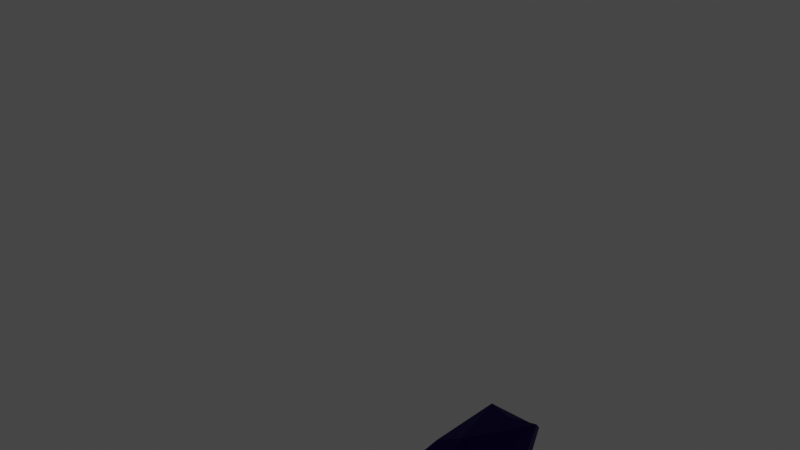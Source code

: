 # Source: Squirrel.blend  (saved by Blender 2.80.75; exported with 4.5.12 LTS)
import bpy
from mathutils import Matrix  # noqa: F401  (used for matrix-valued properties, if any)

bpy.ops.wm.read_factory_settings(use_empty=True)
scene = bpy.context.scene
scene.name = 'Scene'

# ---- collections
col_collection = bpy.data.collections.new('Collection'); scene.collection.children.link(col_collection)

# ---- materials (node trees are filled in below, after node groups)
mat_squirrel_eyes = bpy.data.materials.new('Squirrel_Eyes')
mat_squirrel_eyes.use_transparent_shadow = False
mat_squirrel_body = bpy.data.materials.new('Squirrel_Body')
mat_squirrel_body.use_transparent_shadow = False

# ---- material node trees
mat_squirrel_eyes.use_nodes = True; mat_squirrel_eyes.node_tree.nodes.clear()
_N = mat_squirrel_eyes.node_tree.nodes; _L = mat_squirrel_eyes.node_tree.links
n0 = _N.new('ShaderNodeOutputMaterial'); n0.name = 'Material Output'; n0.location = (300, 300)
n1 = _N.new('ShaderNodeBsdfPrincipled'); n1.name = 'Principled BSDF'; n1.location = (10, 300)
n1.distribution = 'GGX'
n1.subsurface_method = 'BURLEY'
n1.inputs[0].default_value = (1.0, 0.0, 0.005708, 1.0)
n1.inputs[1].default_value = 1.0
n1.inputs[2].default_value = 0.2955
n1.inputs[3].default_value = 1.45
n1.inputs[27].default_value = (1.0, 0.0, 0.001559, 1.0)
n1.inputs[28].default_value = 1.0
_L.new(n1.outputs[0], n0.inputs[0])
n0.is_active_output = True
mat_squirrel_body.use_nodes = True; mat_squirrel_body.node_tree.nodes.clear()
_N = mat_squirrel_body.node_tree.nodes; _L = mat_squirrel_body.node_tree.links
n0 = _N.new('ShaderNodeOutputMaterial'); n0.name = 'Material Output'; n0.location = (300, 300)
n1 = _N.new('ShaderNodeBsdfPrincipled'); n1.name = 'Principled BSDF'; n1.location = (10, 300)
n1.distribution = 'GGX'
n1.subsurface_method = 'BURLEY'
n1.inputs[0].default_value = (0.02444, 0.01044, 0.1998, 1.0)
n1.inputs[1].default_value = 1.0
n1.inputs[2].default_value = 0.7818
n1.inputs[3].default_value = 1.45
n1.inputs[27].default_value = (0.0, 0.0, 0.0, 1.0)
n1.inputs[28].default_value = 1.0
_L.new(n1.outputs[0], n0.inputs[0])
n0.is_active_output = True

# ---- world
world_world = bpy.data.worlds.new('World'); scene.world = world_world
world_world.use_nodes = True; world_world.node_tree.nodes.clear()
_N = world_world.node_tree.nodes; _L = world_world.node_tree.links
n0 = _N.new('ShaderNodeOutputWorld'); n0.name = 'World Output'; n0.location = (300, 300)
n1 = _N.new('ShaderNodeBackground'); n1.name = 'Background'; n1.location = (10, 300)
n1.inputs[0].default_value = (0.05088, 0.05088, 0.05088, 1.0)
_L.new(n1.outputs[0], n0.inputs[0])
n0.is_active_output = True
world_world.color = (0.05088, 0.05088, 0.05088)
world_world.use_sun_shadow = False
world_world.sun_shadow_jitter_overblur = 0.0

# ---- meshes
me_cube_002 = bpy.data.meshes.new('Cube.002')
me_cube_002.from_pydata([(-1.0, -1.0, -1.0), (-1.0, -1.0, 1.0), (-1.0, 1.0, -1.0), (-1.0, 1.0, 1.0), (1.0, -1.0, -1.0), (1.0, -1.0, 1.0), (1.0, 1.0, -1.0), (1.0, 1.0, 1.0), (-1.642, 48.93, -30.89), (-1.634, 49.98, -22.4), (-1.877, 36.31, -29.62), (-1.705, 43.29, -10.39), (-1.915, 21.85, -28.07), (-1.353, 19.49, -11.08), (-0.0111, 33.04, -35.04), (-1.004, 10.35, -16.55), (-1.436, 13.39, -32.57), (-0.5481, 10.69, -33.2), (-1.44, 8.9, -48.76), (-0.4502, 10.61, -48.51), (-1.164, 7.1, -47.91), (-0.5624, 5.751, -46.62), (-1.677, 14.15, -40.3), (-1.3, 10.25, -40.24), (-0.5553, 8.221, -39.91), (-0.4502, 20.62, -37.59), (-1.32, 7.669, -52.15), (-0.4502, 9.792, -52.09), (-1.045, 2.826, -52.12), (-0.5624, 2.929, -52.04), (-0.5624, 2.75, -47.74), (-0.4502, 10.2, -50.3), (-1.171, 4.282, -49.34), (-1.38, 8.92, -50.64), (-1.915, 20.15, -20.02), (-1.761, 39.8, -20.01), (-1.653, 49.44, -25.64), (-1.501, 11.35, -25.0), (0.01423, 8.629, -22.18), (-0.4502, 15.62, -43.05), (-0.5017, 53.41, -40.12), (-1.662, 48.49, -41.33), (-0.4446, 40.67, -47.31), (-1.299, 42.11, -47.54), (-0.3008, 54.77, -33.64), (-1.642, 49.0, -37.2), (-0.5657, 33.64, -37.17), (-1.744, 37.23, -33.26), (-0.7293, 50.53, -46.46), (-1.316, 43.95, -48.7), (-0.4043, 44.25, -49.01), (-0.5731, 46.87, -51.97), (-1.308, 43.98, -52.09), (-0.4805, 45.08, -52.04), (-0.9538, 35.53, -49.61), (-0.3682, 35.9, -49.16), (-1.042, 35.67, -52.11), (-0.4603, 36.91, -52.07), (-2.59, 74.96, -28.94), (-1.287, 57.31, -28.44), (-2.344, 65.77, -21.99), (-1.37, 97.77, -17.06), (-1.57, 74.6, -16.19), (-1.054, 98.67, -28.96), (-1.063, 7.867, 7.556), (-1.299, 7.904, 1.365), (-1.299, 5.763, 1.372), (-1.035, 11.24, -3.97), (-1.299, 4.764, -8.77), (-1.299, 2.931, 1.164), (-1.299, -5.082, -5.454), (-1.299, -3.868, -9.711), (-0.731, 6.16, 1.995), (-0.7173, 8.771, 2.134), (-3.493e-07, 55.01, -22.3), (-3.731e-07, 56.47, -32.63), (1.642, 48.93, -30.89), (1.634, 49.98, -22.4), (1.877, 36.31, -29.62), (1.705, 43.29, -10.39), (1.915, 21.85, -28.07), (1.353, 19.49, -11.08), (0.0111, 33.04, -35.04), (-1.918e-07, 45.47, -6.015), (1.733e-07, 23.05, -27.69), (1.004, 10.35, -16.55), (1.436, 13.39, -32.57), (0.5481, 10.69, -33.2), (1.44, 8.9, -48.76), (0.4502, 10.61, -48.51), (1.164, 7.1, -47.91), (0.5624, 5.751, -46.62), (1.677, 14.15, -40.3), (1.3, 10.25, -40.24), (0.5553, 8.221, -39.91), (0.4502, 20.62, -37.59), (1.32, 7.669, -52.15), (0.4502, 9.792, -52.09), (1.045, 2.826, -52.12), (0.5624, 2.929, -52.04), (0.5624, 2.75, -47.74), (0.4502, 10.2, -50.3), (1.171, 4.282, -49.34), (1.38, 8.92, -50.64), (1.915, 20.15, -20.02), (1.761, 39.8, -20.01), (-3.489e-07, 54.99, -26.06), (1.653, 49.44, -25.64), (1.501, 11.35, -25.0), (-0.01423, 8.629, -22.18), (0.4502, 15.62, -43.05), (0.5017, 53.41, -40.12), (1.662, 48.49, -41.33), (0.4446, 40.67, -47.31), (1.299, 42.11, -47.54), (0.3008, 54.77, -33.64), (1.642, 49.0, -37.2), (0.5657, 33.64, -37.17), (1.744, 37.23, -33.26), (0.7293, 50.53, -46.46), (1.316, 43.95, -48.7), (0.4043, 44.25, -49.01), (0.5731, 46.87, -51.97), (1.308, 43.98, -52.09), (0.4805, 45.08, -52.04), (0.9538, 35.53, -49.61), (0.3682, 35.9, -49.16), (1.042, 35.67, -52.11), (0.4603, 36.91, -52.07), (-7.37e-07, 78.72, -30.61), (2.59, 74.96, -28.94), (1.37, 97.77, -17.06), (1.287, 57.31, -28.44), (-4.329e-07, 60.12, -32.27), (2.344, 65.77, -21.99), (-5.564e-07, 67.68, -14.9), (-7.006e-07, 76.49, -22.92), (-6.636e-07, 74.23, -11.13), (-1.004e-06, 95.02, -16.5), (-1.271e-06, 111.4, -29.68), (1.57, 74.6, -16.19), (-1.085e-06, 100.0, -38.91), (1.054, 98.67, -28.96), (1.063, 7.867, 7.556), (5.083e-07, 2.563, 2.472), (4.676e-07, 5.055, -11.03), (2.534e-07, 18.15, -4.508), (1.299, 7.904, 1.365), (1.299, 5.763, 1.372), (1.035, 11.24, -3.97), (1.299, 4.764, -8.77), (1.299, 2.931, 1.164), (6.865e-07, -8.331, -6.526), (6.595e-07, -6.68, -12.31), (1.299, -5.082, -5.454), (1.299, -3.868, -9.711), (3.978e-07, 9.324, 2.746), (4.454e-07, 6.413, 2.755), (0.731, 6.16, 1.995), (0.7173, 8.771, 2.134)], [(106, 75), (146, 84)], [(0, 1, 3, 2), (2, 3, 7, 6), (6, 7, 5, 4), (4, 5, 1, 0), (2, 6, 4, 0), (7, 3, 1, 5), (34, 13, 11, 35), (11, 83, 74, 9), (84, 12, 10, 14), (45, 44, 40, 41), (13, 146, 83, 11), (35, 11, 9, 36), (36, 9, 74, 106), (34, 12, 16, 37), (38, 145, 15, 37), (23, 22, 18, 20), (146, 13, 15, 145), (24, 23, 20, 21), (22, 25, 39, 19, 18), (12, 84, 25, 22), (17, 16, 23, 24), (16, 12, 22, 23), (26, 27, 29, 28), (30, 32, 28, 29), (32, 33, 26, 28), (33, 31, 27, 26), (18, 19, 31, 33), (20, 18, 33, 32), (21, 20, 32, 30), (17, 38, 37, 16), (13, 34, 37, 15), (133, 59, 58, 129), (10, 35, 36, 8), (12, 34, 35, 10), (29, 27, 31, 19, 21, 30), (39, 24, 21, 19), (24, 39, 25, 17), (17, 25, 84, 38), (44, 46, 42, 40), (47, 45, 41, 43), (46, 47, 43, 42), (14, 10, 47, 46), (10, 8, 45, 47), (75, 14, 46, 44), (8, 75, 44, 45), (42, 41, 49, 50), (42, 43, 41), (49, 52, 56, 54), (40, 42, 50, 48), (41, 40, 48, 49), (52, 51, 53), (48, 50, 53, 51), (49, 48, 51, 52), (55, 54, 56, 57), (53, 50, 55, 57), (52, 53, 57, 56), (50, 49, 54, 55), (42, 55, 54, 43), (50, 55, 42), (49, 41, 43, 54), (61, 138, 139), (36, 106, 135, 60), (8, 36, 60, 59), (75, 8, 59, 133), (58, 62, 60), (62, 60, 135, 137), (58, 61, 62), (137, 138, 61, 62), (139, 63, 61), (58, 63, 61), (59, 60, 58), (58, 141, 129), (63, 58, 141), (141, 139, 63), (152, 144, 69, 70), (64, 72, 66), (144, 157, 72, 66, 69), (64, 65, 73), (73, 72, 64), (153, 152, 70, 71), (156, 146, 67, 65, 73), (146, 145, 68, 67), (145, 153, 71, 68), (68, 15, 13, 67), (15, 68, 145), (67, 13, 146), (68, 71, 70, 69, 66, 65, 67), (64, 66, 65), (156, 157, 72, 73), (104, 105, 79, 81), (79, 77, 74, 83), (84, 82, 78, 80), (116, 112, 111, 115), (81, 79, 83, 146), (105, 107, 77, 79), (107, 106, 74, 77), (104, 108, 86, 80), (109, 108, 85, 145), (93, 90, 88, 92), (146, 145, 85, 81), (94, 91, 90, 93), (92, 88, 89, 110, 95), (80, 92, 95, 84), (87, 94, 93, 86), (86, 93, 92, 80), (96, 98, 99, 97), (100, 99, 98, 102), (102, 98, 96, 103), (103, 96, 97, 101), (88, 103, 101, 89), (90, 102, 103, 88), (91, 100, 102, 90), (87, 86, 108, 109), (81, 85, 108, 104), (133, 129, 130, 132), (78, 76, 107, 105), (80, 78, 105, 104), (99, 100, 91, 89, 101, 97), (110, 89, 91, 94), (94, 87, 95, 110), (87, 109, 84, 95), (115, 111, 113, 117), (118, 114, 112, 116), (117, 113, 114, 118), (82, 117, 118, 78), (78, 118, 116, 76), (75, 115, 117, 82), (76, 116, 115, 75), (113, 121, 120, 112), (113, 112, 114), (120, 125, 127, 123), (111, 119, 121, 113), (112, 120, 119, 111), (123, 124, 122), (119, 122, 124, 121), (120, 123, 122, 119), (126, 128, 127, 125), (124, 128, 126, 121), (123, 127, 128, 124), (121, 126, 125, 120), (113, 114, 125, 126), (121, 113, 126), (120, 125, 114, 112), (131, 139, 138), (107, 134, 135, 106), (76, 132, 134, 107), (75, 133, 132, 76), (137, 136, 129), (130, 134, 140), (140, 137, 135, 134), (130, 140, 131), (137, 140, 131, 138), (139, 131, 142), (130, 131, 142), (132, 130, 134), (130, 129, 141), (142, 141, 130), (141, 142, 139), (152, 154, 151, 144), (143, 148, 158), (144, 151, 148, 158, 157), (143, 159, 147), (159, 143, 158), (153, 155, 154, 152), (156, 159, 147, 149, 146), (146, 149, 150, 145), (145, 150, 155, 153), (150, 149, 81, 85), (85, 145, 150), (149, 146, 81), (150, 149, 147, 148, 151, 154, 155), (143, 147, 148), (156, 159, 158, 157)])
me_cube_002.polygons.foreach_set('material_index', [0, 0, 0, 0, 0, 0, 1, 1, 1, 1, 1, 1, 1, 1, 1, 1, 1, 1, 1, 1, 1, 1, 1, 1, 1, 1, 1, 1, 1, 1, 1, 1, 1, 1, 1, 1, 1, 1, 1, 1, 1, 1, 1, 1, 1, 1, 1, 1, 1, 1, 1, 1, 1, 1, 1, 1, 1, 1, 1, 1, 1, 1, 1, 1, 1, 1, 1, 1, 1, 1, 1, 1, 1, 1, 1, 1, 1, 1, 1, 1, 1, 1, 1, 1, 1, 1, 1, 1, 1, 1, 1, 1, 1, 1, 1, 1, 1, 1, 1, 1, 1, 1, 1, 1, 1, 1, 1, 1, 1, 1, 1, 1, 1, 1, 1, 1, 1, 1, 1, 1, 1, 1, 1, 1, 1, 1, 1, 1, 1, 1, 1, 1, 1, 1, 1, 1, 1, 1, 1, 1, 1, 1, 1, 1, 1, 1, 1, 1, 1, 1, 1, 1, 1, 1, 1, 1, 1, 1, 1, 1, 1, 1, 1, 1, 1, 1, 1, 1, 1, 1, 1, 1, 1])
_uv = me_cube_002.uv_layers.new(name='UVMap')
_uv.uv.foreach_set('vector', [0.375, 0.0, 0.625, 0.0, 0.625, 0.25, 0.375, 0.25, 0.375, 0.25, 0.625, 0.25, 0.625, 0.5, 0.375, 0.5, 0.375, 0.5, 0.625, 0.5, 0.625, 0.75, 0.375, 0.75, 0.375, 0.75, 0.625, 0.75, 0.625, 1.0, 0.375, 1.0, 0.125, 0.5, 0.375, 0.5, 0.375, 0.75, 0.125, 0.75, 0.625, 0.5, 0.875, 0.5, 0.875, 0.75, 0.625, 0.75, 0.5, 0.5, 0.625, 0.5, 0.625, 0.75, 0.5, 0.75, 0.625, 0.75, 0.75, 0.75, 0.75, 0.75, 0.625, 0.75, 0.25, 0.5, 0.375, 0.5, 0.375, 0.75, 0.25, 0.75, 0.375, 0.75, 0.375, 0.875, 0.375, 0.875, 0.375, 0.75, 0.625, 0.5, 0.75, 0.5, 0.75, 0.75, 0.625, 0.75, 0.5, 0.75, 0.625, 0.75, 0.625, 0.75, 0.5, 0.75, 0.5, 0.75, 0.625, 0.75, 0.625, 0.875, 0.5, 0.875, 0.5, 0.5, 0.375, 0.5, 0.375, 0.5, 0.5, 0.5, 0.5, 0.375, 0.625, 0.375, 0.625, 0.5, 0.5, 0.5, 0.375, 0.5, 0.375, 0.5, 0.375, 0.5, 0.375, 0.5, 0.75, 0.5, 0.625, 0.5, 0.625, 0.5, 0.75, 0.5, 0.375, 0.375, 0.375, 0.5, 0.375, 0.5, 0.375, 0.375, 0.375, 0.5, 0.25, 0.5, 0.25, 0.5, 0.25, 0.5, 0.375, 0.5, 0.375, 0.5, 0.25, 0.5, 0.25, 0.5, 0.375, 0.5, 0.375, 0.375, 0.375, 0.5, 0.375, 0.5, 0.375, 0.375, 0.375, 0.5, 0.375, 0.5, 0.375, 0.5, 0.375, 0.5, 0.375, 0.5, 0.25, 0.5, 0.25, 0.5, 0.375, 0.5, 0.375, 0.375, 0.375, 0.5, 0.375, 0.5, 0.375, 0.375, 0.375, 0.5, 0.375, 0.5, 0.375, 0.5, 0.375, 0.5, 0.375, 0.5, 0.25, 0.5, 0.25, 0.5, 0.375, 0.5, 0.375, 0.5, 0.25, 0.5, 0.25, 0.5, 0.375, 0.5, 0.375, 0.5, 0.375, 0.5, 0.375, 0.5, 0.375, 0.5, 0.375, 0.375, 0.375, 0.5, 0.375, 0.5, 0.375, 0.375, 0.375, 0.375, 0.5, 0.375, 0.5, 0.5, 0.375, 0.5, 0.625, 0.5, 0.5, 0.5, 0.5, 0.5, 0.625, 0.5, 0.375, 0.875, 0.375, 0.75, 0.375, 0.75, 0.375, 0.875, 0.375, 0.75, 0.5, 0.75, 0.5, 0.75, 0.375, 0.75, 0.375, 0.5, 0.5, 0.5, 0.5, 0.75, 0.375, 0.75, 0.375, 0.375, 0.25, 0.5, 0.25, 0.5, 0.25, 0.5, 0.375, 0.375, 0.375, 0.375, 0.25, 0.5, 0.375, 0.375, 0.375, 0.375, 0.25, 0.5, 0.375, 0.375, 0.25, 0.5, 0.25, 0.5, 0.375, 0.375, 0.375, 0.375, 0.25, 0.5, 0.25, 0.5, 0.5, 0.375, 0.0, 0.0, 0.0, 0.0, 0.0, 0.0, 0.0, 0.0, 0.375, 0.75, 0.375, 0.75, 0.375, 0.75, 0.375, 0.75, 0.25, 0.75, 0.375, 0.75, 0.375, 0.75, 0.25, 0.75, 0.25, 0.75, 0.375, 0.75, 0.375, 0.75, 0.25, 0.75, 0.375, 0.75, 0.375, 0.75, 0.375, 0.75, 0.375, 0.75, 0.0, 0.0, 0.0, 0.0, 0.0, 0.0, 0.0, 0.0, 0.375, 0.75, 0.375, 0.875, 0.375, 0.875, 0.375, 0.75, 0.0, 0.0, 0.375, 0.75, 0.375, 0.75, 0.0, 0.0, 0.0, 0.0, 0.375, 0.75, 0.375, 0.75, 0.375, 0.75, 0.375, 0.75, 0.375, 0.75, 0.375, 0.75, 0.0, 0.0, 0.0, 0.0, 0.0, 0.0, 0.0, 0.0, 0.375, 0.75, 0.375, 0.875, 0.375, 0.875, 0.375, 0.75, 0.375, 0.75, 0.0, 0.0, 0.0, 0.0, 0.0, 0.0, 0.0, 0.0, 0.0, 0.0, 0.0, 0.0, 0.375, 0.75, 0.375, 0.875, 0.375, 0.875, 0.375, 0.75, 0.0, 0.0, 0.375, 0.75, 0.375, 0.75, 0.0, 0.0, 0.0, 0.0, 0.0, 0.0, 0.0, 0.0, 0.0, 0.0, 0.375, 0.75, 0.0, 0.0, 0.0, 0.0, 0.375, 0.75, 0.0, 0.0, 0.375, 0.75, 0.375, 0.75, 0.0, 0.0, 0.0, 0.0, 0.0, 0.0, 0.0, 0.0, 0.0, 0.0, 0.0, 0.0, 0.0, 0.0, 0.0, 0.0, 0.0, 0.0, 0.0, 0.0, 0.0, 0.0, 0.0, 0.0, 0.0, 0.0, 0.0, 0.0, 0.0, 0.0, 0.5, 0.75, 0.5, 0.875, 0.5, 0.875, 0.5, 0.75, 0.375, 0.75, 0.5, 0.75, 0.5, 0.75, 0.375, 0.75, 0.375, 0.875, 0.375, 0.75, 0.375, 0.75, 0.375, 0.875, 0.0, 0.0, 0.0, 0.0, 0.0, 0.0, 0.0, 0.0, 0.0, 0.0, 0.5, 0.875, 0.0, 0.0, 0.0, 0.0, 0.0, 0.0, 0.0, 0.0, 0.0, 0.0, 0.0, 0.0, 0.0, 0.0, 0.0, 0.0, 0.0, 0.0, 0.0, 0.0, 0.0, 0.0, 0.0, 0.0, 0.0, 0.0, 0.0, 0.0, 0.375, 0.75, 0.5, 0.75, 0.0, 0.0, 0.375, 0.75, 0.0, 0.0, 0.375, 0.875, 0.0, 0.0, 0.375, 0.75, 0.0, 0.0, 0.0, 0.0, 0.0, 0.0, 0.0, 0.0, 0.0, 0.0, 0.0, 0.0, 0.0, 0.0, 0.0, 0.0, 0.0, 0.0, 0.0, 0.0, 0.0, 0.0, 0.0, 0.0, 0.0, 0.0, 0.0, 0.0, 0.0, 0.0, 0.0, 0.0, 0.0, 0.0, 0.0, 0.0, 0.0, 0.0, 0.0, 0.0, 0.0, 0.0, 0.0, 0.0, 0.0, 0.0, 0.0, 0.0, 0.0, 0.0, 0.0, 0.0, 0.0, 0.0, 0.0, 0.0, 0.0, 0.0, 0.0, 0.0, 0.0, 0.0, 0.75, 0.5, 0.75, 0.5, 0.75, 0.5, 0.75, 0.5, 0.0, 0.0, 0.0, 0.0, 0.0, 0.0, 0.0, 0.0, 0.0, 0.0, 0.0, 0.0, 0.0, 0.0, 0.0, 0.0, 0.0, 0.0, 0.0, 0.0, 0.0, 0.0, 0.0, 0.0, 0.0, 0.0, 0.0, 0.0, 0.0, 0.0, 0.0, 0.0, 0.0, 0.0, 0.0, 0.0, 0.0, 0.0, 0.0, 0.0, 0.0, 0.0, 0.0, 0.0, 0.0, 0.0, 0.0, 0.0, 0.0, 0.0, 0.0, 0.0, 0.0, 0.0, 0.0, 0.0, 0.5, 0.5, 0.5, 0.75, 0.625, 0.75, 0.625, 0.5, 0.625, 0.75, 0.625, 0.75, 0.75, 0.75, 0.75, 0.75, 0.25, 0.5, 0.25, 0.75, 0.375, 0.75, 0.375, 0.5, 0.375, 0.75, 0.375, 0.75, 0.375, 0.875, 0.375, 0.875, 0.625, 0.5, 0.625, 0.75, 0.75, 0.75, 0.75, 0.5, 0.5, 0.75, 0.5, 0.75, 0.625, 0.75, 0.625, 0.75, 0.5, 0.75, 0.5, 0.875, 0.625, 0.875, 0.625, 0.75, 0.5, 0.5, 0.5, 0.5, 0.375, 0.5, 0.375, 0.5, 0.5, 0.375, 0.5, 0.5, 0.625, 0.5, 0.625, 0.375, 0.375, 0.5, 0.375, 0.5, 0.375, 0.5, 0.375, 0.5, 0.75, 0.5, 0.75, 0.5, 0.625, 0.5, 0.625, 0.5, 0.375, 0.375, 0.375, 0.375, 0.375, 0.5, 0.375, 0.5, 0.375, 0.5, 0.375, 0.5, 0.25, 0.5, 0.25, 0.5, 0.25, 0.5, 0.375, 0.5, 0.375, 0.5, 0.25, 0.5, 0.25, 0.5, 0.375, 0.375, 0.375, 0.375, 0.375, 0.5, 0.375, 0.5, 0.375, 0.5, 0.375, 0.5, 0.375, 0.5, 0.375, 0.5, 0.375, 0.5, 0.375, 0.5, 0.25, 0.5, 0.25, 0.5, 0.375, 0.375, 0.375, 0.375, 0.375, 0.5, 0.375, 0.5, 0.375, 0.5, 0.375, 0.5, 0.375, 0.5, 0.375, 0.5, 0.375, 0.5, 0.375, 0.5, 0.25, 0.5, 0.25, 0.5, 0.375, 0.5, 0.375, 0.5, 0.25, 0.5, 0.25, 0.5, 0.375, 0.5, 0.375, 0.5, 0.375, 0.5, 0.375, 0.5, 0.375, 0.375, 0.375, 0.375, 0.375, 0.5, 0.375, 0.5, 0.375, 0.375, 0.375, 0.5, 0.5, 0.5, 0.5, 0.375, 0.625, 0.5, 0.625, 0.5, 0.5, 0.5, 0.5, 0.5, 0.375, 0.875, 0.375, 0.875, 0.375, 0.75, 0.375, 0.75, 0.375, 0.75, 0.375, 0.75, 0.5, 0.75, 0.5, 0.75, 0.375, 0.5, 0.375, 0.75, 0.5, 0.75, 0.5, 0.5, 0.375, 0.375, 0.375, 0.375, 0.375, 0.375, 0.25, 0.5, 0.25, 0.5, 0.25, 0.5, 0.25, 0.5, 0.25, 0.5, 0.375, 0.375, 0.375, 0.375, 0.375, 0.375, 0.375, 0.375, 0.25, 0.5, 0.25, 0.5, 0.375, 0.375, 0.5, 0.375, 0.25, 0.5, 0.25, 0.5, 0.0, 0.0, 0.0, 0.0, 0.0, 0.0, 0.0, 0.0, 0.375, 0.75, 0.375, 0.75, 0.375, 0.75, 0.375, 0.75, 0.25, 0.75, 0.25, 0.75, 0.375, 0.75, 0.375, 0.75, 0.25, 0.75, 0.25, 0.75, 0.375, 0.75, 0.375, 0.75, 0.375, 0.75, 0.375, 0.75, 0.375, 0.75, 0.375, 0.75, 0.0, 0.0, 0.0, 0.0, 0.0, 0.0, 0.0, 0.0, 0.375, 0.75, 0.375, 0.75, 0.375, 0.875, 0.375, 0.875, 0.0, 0.0, 0.0, 0.0, 0.375, 0.75, 0.375, 0.75, 0.0, 0.0, 0.375, 0.75, 0.375, 0.75, 0.375, 0.75, 0.375, 0.75, 0.375, 0.75, 0.375, 0.75, 0.0, 0.0, 0.0, 0.0, 0.0, 0.0, 0.0, 0.0, 0.375, 0.75, 0.375, 0.75, 0.375, 0.875, 0.375, 0.875, 0.375, 0.75, 0.0, 0.0, 0.0, 0.0, 0.0, 0.0, 0.0, 0.0, 0.0, 0.0, 0.0, 0.0, 0.375, 0.75, 0.375, 0.75, 0.375, 0.875, 0.375, 0.875, 0.0, 0.0, 0.0, 0.0, 0.375, 0.75, 0.375, 0.75, 0.0, 0.0, 0.0, 0.0, 0.0, 0.0, 0.0, 0.0, 0.375, 0.75, 0.375, 0.75, 0.0, 0.0, 0.0, 0.0, 0.0, 0.0, 0.0, 0.0, 0.375, 0.75, 0.375, 0.75, 0.0, 0.0, 0.0, 0.0, 0.0, 0.0, 0.0, 0.0, 0.0, 0.0, 0.0, 0.0, 0.0, 0.0, 0.0, 0.0, 0.0, 0.0, 0.0, 0.0, 0.0, 0.0, 0.0, 0.0, 0.0, 0.0, 0.0, 0.0, 0.5, 0.75, 0.5, 0.75, 0.5, 0.875, 0.5, 0.875, 0.375, 0.75, 0.375, 0.75, 0.5, 0.75, 0.5, 0.75, 0.375, 0.875, 0.375, 0.875, 0.375, 0.75, 0.375, 0.75, 0.0, 0.0, 0.0, 0.0, 0.0, 0.0, 0.0, 0.0, 0.0, 0.0, 0.0, 0.0, 0.0, 0.0, 0.0, 0.0, 0.5, 0.875, 0.0, 0.0, 0.0, 0.0, 0.0, 0.0, 0.0, 0.0, 0.0, 0.0, 0.0, 0.0, 0.0, 0.0, 0.0, 0.0, 0.0, 0.0, 0.0, 0.0, 0.0, 0.0, 0.0, 0.0, 0.0, 0.0, 0.0, 0.0, 0.375, 0.75, 0.0, 0.0, 0.5, 0.75, 0.375, 0.75, 0.375, 0.875, 0.0, 0.0, 0.0, 0.0, 0.0, 0.0, 0.375, 0.75, 0.0, 0.0, 0.0, 0.0, 0.0, 0.0, 0.0, 0.0, 0.0, 0.0, 0.0, 0.0, 0.0, 0.0, 0.0, 0.0, 0.0, 0.0, 0.0, 0.0, 0.0, 0.0, 0.0, 0.0, 0.0, 0.0, 0.0, 0.0, 0.0, 0.0, 0.0, 0.0, 0.0, 0.0, 0.0, 0.0, 0.0, 0.0, 0.0, 0.0, 0.0, 0.0, 0.0, 0.0, 0.0, 0.0, 0.0, 0.0, 0.0, 0.0, 0.0, 0.0, 0.0, 0.0, 0.0, 0.0, 0.0, 0.0, 0.0, 0.0, 0.75, 0.5, 0.75, 0.5, 0.75, 0.5, 0.75, 0.5, 0.0, 0.0, 0.0, 0.0, 0.0, 0.0, 0.0, 0.0, 0.0, 0.0, 0.0, 0.0, 0.0, 0.0, 0.0, 0.0, 0.0, 0.0, 0.0, 0.0, 0.0, 0.0, 0.0, 0.0, 0.0, 0.0, 0.0, 0.0, 0.0, 0.0, 0.0, 0.0, 0.0, 0.0, 0.0, 0.0, 0.0, 0.0, 0.0, 0.0, 0.0, 0.0, 0.0, 0.0, 0.0, 0.0, 0.0, 0.0, 0.0, 0.0, 0.0, 0.0, 0.0, 0.0, 0.0, 0.0])
me_cube_002.materials.append(mat_squirrel_eyes)
me_cube_002.materials.append(mat_squirrel_body)
me_cube_002.use_remesh_preserve_volume = False
me_cube_002.use_remesh_preserve_attributes = False
me_cube_002.use_mirror_vertex_groups = False
me_cube_002.update()
arm_metarig = bpy.data.armatures.new('metarig')  # bones are not reproduced

# ---- objects
ob_eyes = bpy.data.objects.new('Eyes', me_cube_002)
ob_squirrel = bpy.data.objects.new('Squirrel', arm_metarig)

# ---- transforms, parenting, visibility, modifiers, constraints
ob_eyes.parent = ob_squirrel
ob_eyes.matrix_parent_inverse = Matrix(((0.3206, -0.0, -0.0, -0.0), (-0.0, 0.3206, 0.0, 0.09542), (-0.0, -0.0, 0.2617, 0.108), (-0.0, 0.0, -0.0, 1.0)))
ob_eyes.location = (-5.577e-19, -0.8388, 0.7384)
ob_eyes.scale = (0.1188, 0.02222, 0.02222)
ob_eyes.lineart.crease_threshold = 0.0
_vg = ob_eyes.vertex_groups.new(name='tail.004')
for _i, _w in zip([8, 36, 40, 44, 45, 58, 59, 60, 62, 74, 75, 76, 106, 107, 111, 115, 116, 129, 130, 132, 133, 134, 135, 136, 140], [0.1404, 0.05206, 0.2654, 0.7955, 0.06839, 0.001998, 0.7099, 0.00547, 0.02583, 0.1062, 0.9073, 0.1414, 0.000147, 0.05214, 0.266, 0.797, 0.06869, 0.0007091, 0.01629, 0.7154, 0.899, 0.00255, 2.772e-05, 0.02558, 0.001231]): _vg.add([_i], _w, 'REPLACE')
_vg = ob_eyes.vertex_groups.new(name='tail.003')
for _i, _w in zip([58, 59, 60, 62, 63, 129, 130, 132, 134, 135, 136, 137, 138, 140, 142], [0.002246, 0.09262, 0.6144, 0.3099, 0.01498, 0.00049, 0.09896, 0.09122, 0.6171, 0.8809, 0.3418, 0.7735, 0.02479, 0.3056, 0.01422]): _vg.add([_i], _w, 'REPLACE')
_vg = ob_eyes.vertex_groups.new(name='tail.002')
for _i, _w in zip([58, 59, 60, 61, 62, 63, 129, 130, 131, 132, 133, 134, 135, 136, 137, 138, 139, 140, 141, 142], [0.02727, 0.007835, 0.001036, 0.2084, 0.01105, 0.1631, 9.849e-05, 0.001936, 0.0004878, 0.008357, 0.001292, 0.0009006, 0.00311, 0.5579, 0.0006617, 0.3979, 0.02936, 0.04845, 0.05282, 0.001158]): _vg.add([_i], _w, 'REPLACE')
_vg = ob_eyes.vertex_groups.new(name='tail.001')
for _i, _w in zip([58, 61, 62, 63, 129, 130, 131, 136, 137, 138, 139, 140, 141, 142], [0.08608, 0.7623, 0.07001, 0.7882, 0.07931, 0.08564, 0.7643, 0.0597, 0.01176, 0.5617, 0.9502, 0.06904, 0.9423, 0.7894]): _vg.add([_i], _w, 'REPLACE')
_vg = ob_eyes.vertex_groups.new(name='spine')
for _i, _w in zip([9, 74, 77], [0.06233, 0.8052, 0.06215]): _vg.add([_i], _w, 'REPLACE')
_vg = ob_eyes.vertex_groups.new(name='spine.001')
for _i, _w in zip([9, 11, 35, 77, 79, 83, 105], [0.03347, 0.8054, 0.1511, 0.03381, 0.8111, 0.9538, 0.1521]): _vg.add([_i], _w, 'REPLACE')
_vg = ob_eyes.vertex_groups.new(name='spine.002')
_vg = ob_eyes.vertex_groups.new(name='spine.003')
for _i, _w in zip([11, 13, 15, 34, 67, 79, 81, 85, 104, 146, 149], [0.007757, 0.7181, 0.05174, 0.06734, 0.04475, 0.006037, 0.7178, 0.05162, 0.06732, 0.09768, 0.03059]): _vg.add([_i], _w, 'REPLACE')
_vg = ob_eyes.vertex_groups.new(name='spine.004')
for _i, _w in zip([13, 67, 73, 81, 146, 149, 156], [0.07247, 0.09022, 0.009661, 0.07176, 0.7719, 0.07119, 0.06114]): _vg.add([_i], _w, 'REPLACE')
_vg = ob_eyes.vertex_groups.new(name='spine.005')
for _i, _w in zip([13, 64, 65, 66, 67, 68, 69, 70, 72, 73, 81, 143, 144, 145, 146, 147, 148, 149, 150, 151, 154, 156, 157, 158, 159], [0.01358, 0.02255, 0.06294, 0.01474, 0.6561, 0.1833, 0.01161, 0.007731, 0.02011, 0.06102, 0.01827, 0.01005, 0.002346, 0.01274, 0.08306, 0.238, 0.001652, 0.7197, 0.2019, 0.004541, 0.001528, 0.001987, 0.03713, 0.0101, 5.441e-05]): _vg.add([_i], _w, 'REPLACE')
_vg = ob_eyes.vertex_groups.new(name='spine.006')
for _i, _w in zip([0, 1, 2, 3, 4, 5, 6, 7, 15, 38, 64, 65, 66, 67, 68, 69, 70, 71, 72, 73, 81, 85, 109, 143, 144, 145, 147, 148, 149, 150, 151, 152, 153, 154, 155, 156, 157, 158, 159], [1.0, 1.0, 1.0, 1.0, 1.0, 1.0, 1.0, 1.0, 0.09018, 0.06789, 0.9875, 0.9995, 0.9967, 0.1763, 0.7287, 0.9781, 0.9665, 0.9936, 0.9988, 0.9999, 0.0, 0.08955, 0.06765, 0.9869, 0.9998, 0.8437, 0.9963, 0.9961, 0.1431, 0.7182, 0.998, 0.9975, 0.9981, 0.97, 0.9884, 0.9945, 0.978, 0.9741, 0.9915]): _vg.add([_i], _w, 'REPLACE')
_vg = ob_eyes.vertex_groups.new(name='Breast.C')
for _i, _w in zip([13, 15, 37, 38, 68, 81, 85, 108, 109, 145, 150], [0.04149, 0.7214, 0.0745, 0.2831, 0.08137, 0.0413, 0.7214, 0.0745, 0.2831, 0.08256, 0.08117]): _vg.add([_i], _w, 'REPLACE')
_vg = ob_eyes.vertex_groups.new(name='shoulder.L')
for _i, _w in zip([14, 38, 80, 81, 82, 84, 104, 105, 108, 109], [0.05341, 0.02497, 0.07862, 0.04192, 0.05395, 0.3023, 0.3921, 0.001984, 0.02593, 0.04872]): _vg.add([_i], _w, 'REPLACE')
_vg = ob_eyes.vertex_groups.new(name='upper_arm.L')
for _i, _w in zip([78, 80, 81, 84, 85, 86, 87, 92, 93, 94, 95, 104, 105, 108, 109, 110], [0.05645, 0.7898, 0.04105, 0.1034, 0.09363, 0.9312, 0.8494, 0.0709, 0.03022, 0.08727, 0.4593, 0.4892, 0.02418, 0.867, 0.4712, 0.09747]): _vg.add([_i], _w, 'REPLACE')
_vg = ob_eyes.vertex_groups.new(name='forearm.L')
for _i, _w in zip([84, 86, 87, 88, 89, 90, 91, 92, 93, 94, 95, 96, 97, 100, 101, 102, 103, 109, 110], [0.0102, 0.05618, 0.1006, 0.9528, 0.7893, 0.8887, 0.3213, 0.9245, 0.9496, 0.8494, 0.5103, 0.1164, 0.1734, 0.07583, 0.3412, 0.07684, 0.5092, 0.01027, 0.8788]): _vg.add([_i], _w, 'REPLACE')
_vg = ob_eyes.vertex_groups.new(name='hand.L')
for _i, _w in zip([88, 89, 90, 91, 94, 96, 97, 98, 99, 100, 101, 102, 103], [0.05304, 0.1942, 0.05147, 0.4986, 0.03792, 0.7877, 0.7481, 0.01753, 0.07027, 0.1948, 0.6108, 0.04445, 0.4798]): _vg.add([_i], _w, 'REPLACE')
_vg = ob_eyes.vertex_groups.new(name='f_toe.L')
for _i, _w in zip([90, 91, 96, 97, 98, 99, 100, 101, 102], [0.06004, 0.1725, 0.09609, 0.0771, 0.9551, 0.9103, 0.727, 0.03982, 0.8757]): _vg.add([_i], _w, 'REPLACE')
_vg = ob_eyes.vertex_groups.new(name='shoulder.R')
for _i, _w in zip([12, 13, 14, 34, 35, 37, 38, 82, 84, 109], [0.07862, 0.04195, 0.05395, 0.3921, 0.002015, 0.02593, 0.04873, 0.05341, 0.3023, 0.02497]): _vg.add([_i], _w, 'REPLACE')
_vg = ob_eyes.vertex_groups.new(name='upper_arm.R')
for _i, _w in zip([10, 12, 13, 15, 16, 17, 22, 23, 24, 25, 34, 35, 37, 38, 39, 84], [0.05645, 0.7898, 0.04111, 0.09364, 0.9312, 0.8494, 0.0709, 0.03022, 0.08725, 0.4593, 0.4892, 0.02423, 0.867, 0.4712, 0.09752, 0.1034]): _vg.add([_i], _w, 'REPLACE')
_vg = ob_eyes.vertex_groups.new(name='forearm.R')
for _i, _w in zip([16, 17, 18, 19, 20, 21, 22, 23, 24, 25, 26, 27, 29, 30, 31, 32, 33, 38, 39, 84], [0.05641, 0.1034, 0.9575, 0.831, 0.9229, 0.7946, 0.925, 0.9541, 0.8895, 0.5101, 0.1178, 0.1727, 0.02813, 0.2608, 0.3408, 0.09455, 0.5105, 0.01166, 0.8798, 0.01033]): _vg.add([_i], _w, 'REPLACE')
_vg = ob_eyes.vertex_groups.new(name='hand.R')
for _i, _w in zip([18, 19, 21, 26, 27, 28, 29, 31, 32, 33], [0.04638, 0.1415, 0.0492, 0.7868, 0.7566, 0.0106, 0.05036, 0.6282, 0.009618, 0.4789]): _vg.add([_i], _w, 'REPLACE')
_vg = ob_eyes.vertex_groups.new(name='f_toe.R')
for _i, _w in zip([20, 21, 26, 27, 28, 29, 30, 31, 32], [0.05839, 0.1485, 0.09557, 0.06929, 0.9551, 0.9103, 0.7304, 0.005925, 0.8754]): _vg.add([_i], _w, 'REPLACE')
_vg = ob_eyes.vertex_groups.new(name='belly.C')
_vg = ob_eyes.vertex_groups.new(name='pelvis.L')
for _i, _w in zip([74, 76, 77, 79, 105, 107, 132, 134], [0.01079, 0.1171, 0.7243, 0.03825, 0.07654, 0.4571, 0.001111, 0.03145]): _vg.add([_i], _w, 'REPLACE')
_vg = ob_eyes.vertex_groups.new(name='thigh.L')
for _i, _w in zip([76, 77, 78, 80, 82, 84, 105, 107, 111, 112, 113, 114, 115, 116, 117, 118, 132], [0.6374, 0.1097, 0.7986, 0.04944, 0.4361, 0.01472, 0.1436, 0.4481, 0.01942, 0.02971, 0.03486, 0.031, 0.05271, 0.1869, 0.483, 0.8645, 0.1077]): _vg.add([_i], _w, 'REPLACE')
_vg = ob_eyes.vertex_groups.new(name='shin.L')
for _i, _w in zip([75, 76, 82, 111, 112, 113, 114, 115, 116, 117, 118, 119, 120, 121, 122, 125, 126], [0.009763, 0.106, 0.3475, 0.5534, 0.8509, 0.5069, 0.2377, 0.09989, 0.6878, 0.4486, 0.07746, 0.4858, 0.02251, 0.08589, 0.06523, 0.009677, 0.102]): _vg.add([_i], _w, 'REPLACE')
_vg = ob_eyes.vertex_groups.new(name='foot.L')
for _i, _w in zip([111, 112, 113, 114, 116, 119, 120, 121, 122, 123, 124, 125, 126, 128], [0.1224, 0.0819, 0.316, 0.586, 0.01631, 0.4993, 0.9208, 0.8408, 0.6789, 0.1498, 0.5637, 0.02595, 0.06352, 0.05195]): _vg.add([_i], _w, 'REPLACE')
_vg = ob_eyes.vertex_groups.new(name='r_toe.L')
for _i, _w in zip([113, 114, 120, 121, 122, 123, 124, 125, 126, 127, 128], [0.1317, 0.1311, 0.02687, 0.06843, 0.2539, 0.8428, 0.4203, 0.9285, 0.8251, 0.9742, 0.921]): _vg.add([_i], _w, 'REPLACE')
_vg = ob_eyes.vertex_groups.new(name='pelvis.R')
for _i, _w in zip([8, 9, 11, 35, 36, 59, 60, 74], [0.1172, 0.7237, 0.04088, 0.07677, 0.4571, 0.002281, 0.03252, 0.01073]): _vg.add([_i], _w, 'REPLACE')
_vg = ob_eyes.vertex_groups.new(name='thigh.R')
for _i, _w in zip([8, 9, 10, 11, 12, 14, 35, 36, 40, 41, 42, 43, 44, 45, 46, 47, 59, 84], [0.6377, 0.1101, 0.7986, 0.0004773, 0.04945, 0.4361, 0.1439, 0.4482, 0.0198, 0.02976, 0.03486, 0.031, 0.05326, 0.187, 0.483, 0.8645, 0.11, 0.01473]): _vg.add([_i], _w, 'REPLACE')
_vg = ob_eyes.vertex_groups.new(name='shin.R')
for _i, _w in zip([8, 14, 40, 41, 42, 43, 44, 45, 46, 47, 48, 49, 50, 51, 54, 55, 75], [0.1061, 0.3476, 0.5537, 0.8509, 0.5069, 0.2377, 0.1008, 0.6878, 0.4486, 0.07746, 0.4858, 0.02251, 0.08589, 0.06523, 0.009677, 0.102, 0.01041]): _vg.add([_i], _w, 'REPLACE')
_vg = ob_eyes.vertex_groups.new(name='foot.R')
for _i, _w in zip([40, 41, 42, 43, 45, 48, 49, 50, 51, 52, 53, 54, 55, 57], [0.1225, 0.0819, 0.316, 0.586, 0.01633, 0.4993, 0.9208, 0.8408, 0.6789, 0.1498, 0.5637, 0.02595, 0.06352, 0.05195]): _vg.add([_i], _w, 'REPLACE')
_vg = ob_eyes.vertex_groups.new(name='r_toe.R')
for _i, _w in zip([42, 43, 49, 50, 51, 52, 53, 54, 55, 56, 57], [0.1317, 0.1311, 0.02687, 0.06843, 0.2539, 0.8428, 0.4203, 0.9285, 0.8251, 0.9742, 0.921]): _vg.add([_i], _w, 'REPLACE')
_vg = ob_eyes.vertex_groups.new(name='pelvis.C')
for _i, _w in zip([9, 10, 11, 35, 77, 78, 79, 105], [0.007748, 0.05903, 0.07679, 0.5362, 0.007384, 0.05901, 0.07455, 0.536]): _vg.add([_i], _w, 'REPLACE')
_m = ob_eyes.modifiers.new('Armature', 'ARMATURE')
_m.object = ob_squirrel
ob_squirrel.location = (0.0, -0.2976, 0.00836)
ob_squirrel.scale = (3.119, 3.119, 3.821)
ob_squirrel.show_in_front = True
ob_squirrel.lineart.crease_threshold = 0.0

# ---- collection membership
col_collection.objects.link(ob_eyes)
col_collection.objects.link(ob_squirrel)

# ---- scene / render settings (as saved in the file)
scene.frame_start = 1; scene.frame_end = 20; scene.frame_set(10)
scene.render.engine = 'BLENDER_EEVEE_NEXT'
scene.cycles.use_denoising = False
scene.cycles.samples = 128
scene.cycles.sampling_pattern = 'TABULATED_SOBOL'
scene.cycles.use_adaptive_sampling = False
scene.cycles.use_light_tree = False
scene.view_settings.view_transform = 'Filmic'
bpy.context.view_layer.update()

# ---- added for rendering (the .blend has no active camera): camera
cam_auto = bpy.data.cameras.new('AutoCamera')
cam_auto.lens = 50.0
cam_auto.sensor_width = 36.0
cam_auto.clip_end = 1000.0
ob_auto_camera = bpy.data.objects.new('AutoCamera', cam_auto)
scene.collection.objects.link(ob_auto_camera)
ob_auto_camera.location = (2.95097, -3.2781, 4.83814)
ob_auto_camera.rotation_euler = (1.09748, -7.21219e-08, 0.694738)
scene.camera = ob_auto_camera
bpy.context.view_layer.update()
